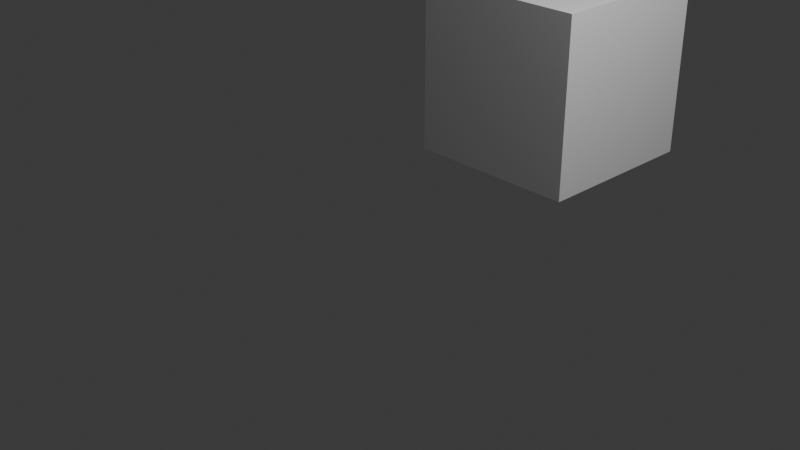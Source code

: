 # Source: rig-validator.blend  (saved by Blender 5.2.45; exported with 4.5.12 LTS)
import bpy
from mathutils import Matrix  # noqa: F401  (used for matrix-valued properties, if any)

bpy.ops.wm.read_factory_settings(use_empty=True)
scene = bpy.context.scene
scene.name = 'Scene'

# ---- collections
col_collection = bpy.data.collections.new('Collection'); scene.collection.children.link(col_collection)

# ---- world
world_world = bpy.data.worlds.new('World'); scene.world = world_world
world_world.use_nodes = True; world_world.node_tree.nodes.clear()
_N = world_world.node_tree.nodes; _L = world_world.node_tree.links
n0 = _N.new('ShaderNodeOutputWorld'); n0.name = 'World Output'; n0.location = (200, 100)
n1 = _N.new('ShaderNodeBackground'); n1.name = 'Background'; n1.location = (-200, 100)
n1.inputs[0].default_value = (0.05088, 0.05088, 0.05088, 1.0)
_L.new(n1.outputs[0], n0.inputs[0])
n0.is_active_output = True
world_world.color = (0.05088, 0.05088, 0.05088)
world_world.sun_shadow_jitter_overblur = 0.0

# ---- cameras
cam_camera = bpy.data.cameras.new('Camera')
cam_camera.clip_end = 100.0
cam_camera.ortho_scale = 7.314

# ---- lights
light_light = bpy.data.lights.new('Light', 'POINT')
light_light.energy = 1000.0
light_light.shadow_soft_size = 0.1

# ---- meshes
me_cube_001 = bpy.data.meshes.new('Cube.001')
me_cube_001.from_pydata([(-1.0, -1.0, -1.0), (-1.0, -1.0, 1.0), (-1.0, 1.0, -1.0), (-1.0, 1.0, 1.0), (1.0, -1.0, -1.0), (1.0, -1.0, 1.0), (1.0, 1.0, -1.0), (1.0, 1.0, 1.0)], [], [(0, 1, 3, 2), (2, 3, 7, 6), (6, 7, 5, 4), (4, 5, 1, 0), (2, 6, 4, 0), (7, 3, 1, 5)])
_uv = me_cube_001.uv_layers.new(name='UVMap')
_uv.uv.foreach_set('vector', [0.375, 0.0, 0.625, 0.0, 0.625, 0.25, 0.375, 0.25, 0.375, 0.25, 0.625, 0.25, 0.625, 0.5, 0.375, 0.5, 0.375, 0.5, 0.625, 0.5, 0.625, 0.75, 0.375, 0.75, 0.375, 0.75, 0.625, 0.75, 0.625, 1.0, 0.375, 1.0, 0.125, 0.5, 0.375, 0.5, 0.375, 0.75, 0.125, 0.75, 0.625, 0.5, 0.875, 0.5, 0.875, 0.75, 0.625, 0.75])
me_cube_001.update()
arm_armature = bpy.data.armatures.new('Armature')  # bones are not reproduced

# ---- objects
ob_light = bpy.data.objects.new('Light', light_light)
ob_camera = bpy.data.objects.new('Camera', cam_camera)
ob_armature = bpy.data.objects.new('Armature', arm_armature)
ob_cube = bpy.data.objects.new('Cube', me_cube_001)

# ---- transforms, parenting, visibility, modifiers, constraints
ob_light.location = (4.076, 1.005, 5.904)
ob_light.rotation_euler = (0.6503, 0.05522, 1.866)
ob_light.lock_rotations_4d = False
ob_light.empty_display_type = 'ARROWS'
ob_light.color = (0.0, 0.0, 0.0, 0.0)
ob_light.lineart.crease_threshold = 0.0
ob_camera.location = (7.359, -6.926, 4.958)
ob_camera.rotation_euler = (1.109, 0.0, 0.8149)
ob_camera.lock_rotations_4d = False
ob_camera.empty_display_type = 'ARROWS'
ob_camera.color = (0.0, 0.0, 0.0, 0.0)
ob_camera.display_type = 'WIRE'
ob_camera.lineart.crease_threshold = 0.0
ob_armature.location = (0.0, 0.0, 0.0)
ob_cube.location = (-0.1159, 2.45, 1.018)

# ---- collection membership
col_collection.objects.link(ob_light)
col_collection.objects.link(ob_camera)
col_collection.objects.link(ob_armature)
col_collection.objects.link(ob_cube)

# ---- scene / render settings (as saved in the file)
scene.camera = ob_camera
scene.frame_start = 1; scene.frame_end = 250; scene.frame_set(1)
scene.render.engine = 'BLENDER_EEVEE_NEXT'
scene.render.bake_bias = 0.0
scene.render.bake_samples = 0
scene.render.compositor_device = 'GPU'
scene.eevee.use_volume_custom_range = False
scene.eevee.fast_gi_thickness_near = 0.1
scene.eevee.fast_gi_thickness_far = 0.0
scene.eevee.ray_tracing_options.screen_trace_thickness = 0.1
bpy.context.view_layer.update()
